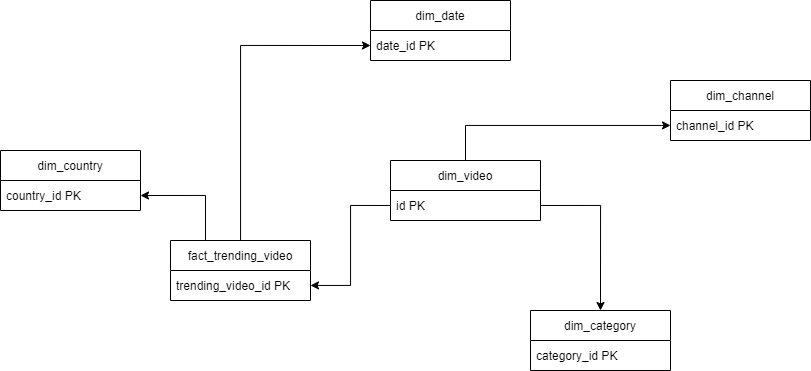

The diagram above was exported from draw.io. Its source (the exported page's mxGraphModel, read from the mxfile embedded in the PNG):
<mxGraphModel dx="1827" dy="1684" grid="1" gridSize="10" guides="1" tooltips="1" connect="1" arrows="1" fold="1" page="1" pageScale="1" pageWidth="827" pageHeight="1169" math="0" shadow="0">
  <root>
    <mxCell id="0" />
    <mxCell id="1" parent="0" />
    <mxCell id="lMehNjSjFCBkYR6FAA8x-1" value="dim_category" style="swimlane;fontStyle=0;childLayout=stackLayout;horizontal=1;startSize=30;horizontalStack=0;resizeParent=1;resizeParentMax=0;resizeLast=0;collapsible=1;marginBottom=0;" vertex="1" parent="1">
      <mxGeometry x="390" y="210" width="140" height="60" as="geometry" />
    </mxCell>
    <mxCell id="lMehNjSjFCBkYR6FAA8x-2" value="category_id PK" style="text;strokeColor=none;fillColor=none;align=left;verticalAlign=middle;spacingLeft=4;spacingRight=4;overflow=hidden;points=[[0,0.5],[1,0.5]];portConstraint=eastwest;rotatable=0;" vertex="1" parent="lMehNjSjFCBkYR6FAA8x-1">
      <mxGeometry y="30" width="140" height="30" as="geometry" />
    </mxCell>
    <mxCell id="lMehNjSjFCBkYR6FAA8x-6" value="dim_video" style="swimlane;fontStyle=0;childLayout=stackLayout;horizontal=1;startSize=30;horizontalStack=0;resizeParent=1;resizeParentMax=0;resizeLast=0;collapsible=1;marginBottom=0;" vertex="1" parent="1">
      <mxGeometry x="250" y="60" width="150" height="60" as="geometry" />
    </mxCell>
    <mxCell id="lMehNjSjFCBkYR6FAA8x-7" value="id PK" style="text;strokeColor=none;fillColor=none;align=left;verticalAlign=middle;spacingLeft=4;spacingRight=4;overflow=hidden;points=[[0,0.5],[1,0.5]];portConstraint=eastwest;rotatable=0;" vertex="1" parent="lMehNjSjFCBkYR6FAA8x-6">
      <mxGeometry y="30" width="150" height="30" as="geometry" />
    </mxCell>
    <mxCell id="lMehNjSjFCBkYR6FAA8x-19" value="dim_channel" style="swimlane;fontStyle=0;childLayout=stackLayout;horizontal=1;startSize=30;horizontalStack=0;resizeParent=1;resizeParentMax=0;resizeLast=0;collapsible=1;marginBottom=0;" vertex="1" parent="1">
      <mxGeometry x="530" y="-20" width="140" height="60" as="geometry" />
    </mxCell>
    <mxCell id="lMehNjSjFCBkYR6FAA8x-20" value="channel_id PK" style="text;strokeColor=none;fillColor=none;align=left;verticalAlign=middle;spacingLeft=4;spacingRight=4;overflow=hidden;points=[[0,0.5],[1,0.5]];portConstraint=eastwest;rotatable=0;" vertex="1" parent="lMehNjSjFCBkYR6FAA8x-19">
      <mxGeometry y="30" width="140" height="30" as="geometry" />
    </mxCell>
    <mxCell id="lMehNjSjFCBkYR6FAA8x-22" style="edgeStyle=orthogonalEdgeStyle;rounded=0;orthogonalLoop=1;jettySize=auto;html=1;entryX=0;entryY=0.5;entryDx=0;entryDy=0;" edge="1" parent="1" source="lMehNjSjFCBkYR6FAA8x-23" target="lMehNjSjFCBkYR6FAA8x-41">
      <mxGeometry relative="1" as="geometry">
        <mxPoint x="230" y="-25" as="targetPoint" />
      </mxGeometry>
    </mxCell>
    <mxCell id="lMehNjSjFCBkYR6FAA8x-23" value="fact_trending_video" style="swimlane;fontStyle=0;childLayout=stackLayout;horizontal=1;startSize=30;horizontalStack=0;resizeParent=1;resizeParentMax=0;resizeLast=0;collapsible=1;marginBottom=0;" vertex="1" parent="1">
      <mxGeometry x="30" y="140" width="140" height="60" as="geometry" />
    </mxCell>
    <mxCell id="lMehNjSjFCBkYR6FAA8x-24" value="trending_video_id PK" style="text;strokeColor=none;fillColor=none;align=left;verticalAlign=middle;spacingLeft=4;spacingRight=4;overflow=hidden;points=[[0,0.5],[1,0.5]];portConstraint=eastwest;rotatable=0;" vertex="1" parent="lMehNjSjFCBkYR6FAA8x-23">
      <mxGeometry y="30" width="140" height="30" as="geometry" />
    </mxCell>
    <mxCell id="lMehNjSjFCBkYR6FAA8x-32" value="dim_country" style="swimlane;fontStyle=0;childLayout=stackLayout;horizontal=1;startSize=30;horizontalStack=0;resizeParent=1;resizeParentMax=0;resizeLast=0;collapsible=1;marginBottom=0;" vertex="1" parent="1">
      <mxGeometry x="-140" y="50" width="140" height="60" as="geometry" />
    </mxCell>
    <mxCell id="lMehNjSjFCBkYR6FAA8x-33" value="country_id PK" style="text;strokeColor=none;fillColor=none;align=left;verticalAlign=middle;spacingLeft=4;spacingRight=4;overflow=hidden;points=[[0,0.5],[1,0.5]];portConstraint=eastwest;rotatable=0;" vertex="1" parent="lMehNjSjFCBkYR6FAA8x-32">
      <mxGeometry y="30" width="140" height="30" as="geometry" />
    </mxCell>
    <mxCell id="lMehNjSjFCBkYR6FAA8x-36" style="edgeStyle=orthogonalEdgeStyle;rounded=0;orthogonalLoop=1;jettySize=auto;html=1;exitX=0.5;exitY=0;exitDx=0;exitDy=0;" edge="1" parent="1" source="lMehNjSjFCBkYR6FAA8x-6" target="lMehNjSjFCBkYR6FAA8x-20">
      <mxGeometry relative="1" as="geometry">
        <mxPoint x="520" y="155.00000000000023" as="sourcePoint" />
        <Array as="points">
          <mxPoint x="325" y="25" />
        </Array>
      </mxGeometry>
    </mxCell>
    <mxCell id="lMehNjSjFCBkYR6FAA8x-37" style="edgeStyle=orthogonalEdgeStyle;rounded=0;orthogonalLoop=1;jettySize=auto;html=1;entryX=0.5;entryY=0;entryDx=0;entryDy=0;exitX=1;exitY=0.5;exitDx=0;exitDy=0;" edge="1" parent="1" source="lMehNjSjFCBkYR6FAA8x-7" target="lMehNjSjFCBkYR6FAA8x-1">
      <mxGeometry relative="1" as="geometry">
        <mxPoint x="520" y="155.00000000000023" as="sourcePoint" />
        <mxPoint x="620" y="285" as="targetPoint" />
      </mxGeometry>
    </mxCell>
    <mxCell id="lMehNjSjFCBkYR6FAA8x-38" style="edgeStyle=orthogonalEdgeStyle;rounded=0;orthogonalLoop=1;jettySize=auto;html=1;entryX=1;entryY=0.5;entryDx=0;entryDy=0;exitX=0.25;exitY=0;exitDx=0;exitDy=0;" edge="1" parent="1" source="lMehNjSjFCBkYR6FAA8x-23" target="lMehNjSjFCBkYR6FAA8x-33">
      <mxGeometry relative="1" as="geometry">
        <mxPoint x="110" y="225.00000000000023" as="sourcePoint" />
        <mxPoint x="-2.2737367544323206e-13" y="125.00000000000023" as="targetPoint" />
      </mxGeometry>
    </mxCell>
    <mxCell id="lMehNjSjFCBkYR6FAA8x-39" style="edgeStyle=orthogonalEdgeStyle;rounded=0;orthogonalLoop=1;jettySize=auto;html=1;exitX=0;exitY=0.5;exitDx=0;exitDy=0;" edge="1" parent="1" source="lMehNjSjFCBkYR6FAA8x-7" target="lMehNjSjFCBkYR6FAA8x-24">
      <mxGeometry relative="1" as="geometry">
        <mxPoint x="370" y="155.00000000000023" as="sourcePoint" />
        <mxPoint x="250" y="285" as="targetPoint" />
      </mxGeometry>
    </mxCell>
    <mxCell id="lMehNjSjFCBkYR6FAA8x-40" value="dim_date" style="swimlane;fontStyle=0;childLayout=stackLayout;horizontal=1;startSize=30;horizontalStack=0;resizeParent=1;resizeParentMax=0;resizeLast=0;collapsible=1;marginBottom=0;" vertex="1" parent="1">
      <mxGeometry x="230" y="-100" width="140" height="60" as="geometry" />
    </mxCell>
    <mxCell id="lMehNjSjFCBkYR6FAA8x-41" value="date_id PK" style="text;strokeColor=none;fillColor=none;align=left;verticalAlign=middle;spacingLeft=4;spacingRight=4;overflow=hidden;points=[[0,0.5],[1,0.5]];portConstraint=eastwest;rotatable=0;" vertex="1" parent="lMehNjSjFCBkYR6FAA8x-40">
      <mxGeometry y="30" width="140" height="30" as="geometry" />
    </mxCell>
  </root>
</mxGraphModel>